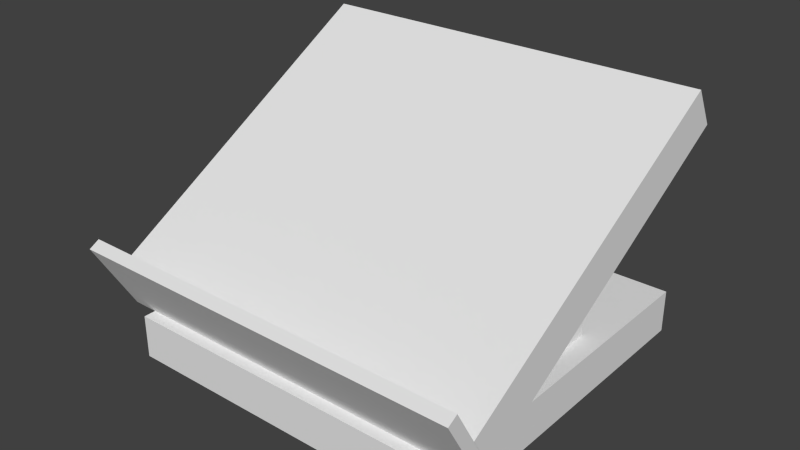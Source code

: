 # Source: bookstand.blend  (saved by Blender 2.76.0; exported with 4.5.12 LTS)
import bpy
from mathutils import Matrix  # noqa: F401  (used for matrix-valued properties, if any)

bpy.ops.wm.read_factory_settings(use_empty=True)
scene = bpy.context.scene
scene.name = 'Scene'

# ---- collections
col_collection_1 = bpy.data.collections.new('Collection 1'); scene.collection.children.link(col_collection_1)

# ---- world
world_world = bpy.data.worlds.new('World'); scene.world = world_world
world_world.color = (0.05088, 0.05088, 0.05088)
world_world.use_sun_shadow = False
world_world.sun_shadow_jitter_overblur = 0.0
world_world.cycles.sampling_method = 'MANUAL'
world_world.cycles.sample_map_resolution = 256

# ---- meshes
me_cube_002 = bpy.data.meshes.new('Cube.002')
me_cube_002.from_pydata([(0.9, 0.1, 0.1), (0.9, 0.9, 0.1), (0.1, 0.9, 0.1), (0.1, 0.1, 0.1), (0.9, 0.1, 0.0), (0.9, 0.9, 0.0), (0.1, 0.9, 0.0), (0.1, 0.1, 0.0), (0.04, 0.1523, 0.113), (0.04, 0.8588, 0.5231), (0.96, 0.8588, 0.5231), (0.96, 0.1523, 0.113), (0.04, 0.1023, 0.1996), (0.04, 0.8088, 0.6097), (0.96, 0.8088, 0.6097), (0.96, 0.1023, 0.1996), (0.04, 0.1284, 0.09964), (0.04, 0.1525, 0.113), (0.96, 0.1525, 0.113), (0.96, 0.1284, 0.09964), (0.04, 0.03026, 0.2696), (0.04, 0.05427, 0.283), (0.96, 0.05427, 0.283), (0.96, 0.03026, 0.2696), (0.8, 0.33, 0.1), (0.8, 0.63, 0.1), (0.85, 0.63, 0.1), (0.85, 0.33, 0.1), (0.8, 0.33, 0.2242), (0.8, 0.63, 0.3948), (0.85, 0.63, 0.3948), (0.85, 0.33, 0.2242), (0.15, 0.33, 0.1), (0.15, 0.63, 0.1), (0.2, 0.63, 0.1), (0.2, 0.33, 0.1), (0.15, 0.33, 0.2242), (0.15, 0.63, 0.3948), (0.2, 0.63, 0.3948), (0.2, 0.33, 0.2242)], [], [(7, 6, 5, 4), (1, 0, 4, 5), (2, 1, 5, 6), (0, 3, 7, 4), (0, 1, 2, 3), (3, 2, 6, 7), (8, 9, 10, 11), (15, 14, 13, 12), (13, 14, 10, 9), (12, 13, 9, 8), (15, 12, 8, 11), (14, 15, 11, 10), (16, 17, 18, 19), (23, 22, 21, 20), (21, 22, 18, 17), (20, 21, 17, 16), (23, 20, 16, 19), (22, 23, 19, 18), (31, 30, 29, 28), (24, 25, 26, 27), (29, 30, 26, 25), (28, 29, 25, 24), (31, 28, 24, 27), (30, 31, 27, 26), (39, 38, 37, 36), (32, 33, 34, 35), (37, 38, 34, 33), (36, 37, 33, 32), (39, 36, 32, 35), (38, 39, 35, 34)])
_uv = me_cube_002.uv_layers.new(name='UVMap')
_uv.uv.foreach_set('vector', [0.03172, 0.0584, 0.03172, 0.993, 0.9663, 0.993, 0.9663, 0.0584, 0.4923, 0.06313, 0.4889, 0.9902, 0.373, 0.9898, 0.3764, 0.0627, 0.9677, 0.3316, 0.01942, 0.3312, 0.01937, 0.4497, 0.9677, 0.4501, 0.01942, 0.3312, 0.9677, 0.3316, 0.9677, 0.4501, 0.01937, 0.4497, 0.9663, 0.0584, 0.9663, 0.993, 0.03172, 0.993, 0.03172, 0.0584, 0.4889, 0.9902, 0.4923, 0.06313, 0.3764, 0.0627, 0.373, 0.9898, 0.008055, 0.1285, 0.008055, 0.9472, 0.9899, 0.9472, 0.9899, 0.1285, 0.9899, 0.09204, 0.9899, 0.9107, 0.008055, 0.9107, 0.008055, 0.09204, 0.04843, 0.6976, 0.9791, 0.6976, 0.9791, 0.6025, 0.04843, 0.6025, 0.4271, 0.09064, 0.4209, 0.9245, 0.5229, 0.9251, 0.5292, 0.09118, 0.9791, 0.4132, 0.04843, 0.4132, 0.04843, 0.3181, 0.9791, 0.3181, 0.1192, 0.921, 0.1195, 0.09487, 0.2206, 0.09468, 0.2203, 0.9208, 0.01798, 0.4217, 0.01798, 0.4487, 0.9751, 0.4487, 0.9751, 0.4217, 0.9751, 0.3518, 0.9751, 0.3788, 0.01798, 0.3788, 0.01798, 0.3518, 0.03052, 0.8985, 0.9675, 0.8985, 0.9675, 0.7106, 0.03052, 0.7106, 0.1109, 0.8929, 0.1384, 0.8935, 0.1458, 0.6973, 0.1183, 0.6967, 0.9675, 0.8893, 0.03052, 0.8893, 0.03052, 0.7015, 0.9675, 0.7015, 0.1384, 0.8935, 0.1109, 0.8929, 0.1183, 0.6967, 0.1458, 0.6973, 0.5593, 0.3092, 0.5593, 0.708, 0.4929, 0.708, 0.4929, 0.3092, 0.4929, 0.3092, 0.4929, 0.708, 0.5593, 0.708, 0.5593, 0.3092, 0.7639, 0.7385, 0.8057, 0.7385, 0.8057, 0.5758, 0.7639, 0.5758, 0.1034, 0.6608, 0.4258, 0.7796, 0.4258, 0.5703, 0.1034, 0.5703, 0.8057, 0.6461, 0.7639, 0.6461, 0.7639, 0.5758, 0.8057, 0.5758, 0.4258, 0.7796, 0.1034, 0.6608, 0.1034, 0.5703, 0.4258, 0.5703, 0.1263, 0.1698, 0.1263, 0.7041, 0.03725, 0.7041, 0.03725, 0.1698, 0.03725, 0.1698, 0.03725, 0.7041, 0.1263, 0.7041, 0.1263, 0.1698, 0.8306, 0.7449, 0.8866, 0.7449, 0.8866, 0.527, 0.8306, 0.527, 0.05952, 0.6763, 0.4205, 0.8094, 0.4205, 0.575, 0.05952, 0.575, 0.8866, 0.6212, 0.8306, 0.6212, 0.8306, 0.527, 0.8866, 0.527, 0.4205, 0.8094, 0.05952, 0.6763, 0.05952, 0.575, 0.4205, 0.575])
me_cube_002.use_remesh_preserve_volume = False
me_cube_002.use_remesh_preserve_attributes = False
me_cube_002.use_mirror_vertex_groups = False
me_cube_002.update()

# ---- objects
ob_cube = bpy.data.objects.new('Cube', me_cube_002)

# ---- transforms, parenting, visibility, modifiers, constraints
ob_cube.location = (0.0, -1.0, 0.0)
ob_cube.lineart.crease_threshold = 0.0

# ---- collection membership
col_collection_1.objects.link(ob_cube)

# ---- scene / render settings (as saved in the file)
scene.frame_start = 1; scene.frame_end = 250; scene.frame_set(1)
scene.render.engine = 'BLENDER_EEVEE_NEXT'
scene.render.image_settings.color_mode = 'RGB'
scene.render.image_settings.compression = 90
scene.render.resolution_percentage = 50
scene.render.dither_intensity = 0.0
scene.cycles.use_denoising = False
scene.cycles.samples = 10
scene.cycles.sampling_pattern = 'TABULATED_SOBOL'
scene.cycles.light_sampling_threshold = 0.0
scene.cycles.use_adaptive_sampling = False
scene.cycles.use_light_tree = False
scene.cycles.blur_glossy = 0.0
scene.cycles.volume_bounces = 1
scene.cycles.pixel_filter_type = 'GAUSSIAN'
scene.cycles.sample_clamp_indirect = 0.0
scene.view_settings.view_transform = 'Standard'
bpy.context.view_layer.update()

# ---- added for rendering (the .blend has no active camera and no usable light): camera, sun
cam_auto = bpy.data.cameras.new('AutoCamera')
cam_auto.lens = 50.0
cam_auto.sensor_width = 36.0
cam_auto.clip_end = 1000.0
ob_auto_camera = bpy.data.objects.new('AutoCamera', cam_auto)
scene.collection.objects.link(ob_auto_camera)
ob_auto_camera.location = (1.8001, -2.09499, 1.34491)
ob_auto_camera.rotation_euler = (1.09748, -7.21219e-08, 0.694738)
scene.camera = ob_auto_camera
light_auto_sun = bpy.data.lights.new('AutoSun', 'SUN')
light_auto_sun.energy = 3.0
light_auto_sun.angle = 0.0523599
ob_auto_sun = bpy.data.objects.new('AutoSun', light_auto_sun)
scene.collection.objects.link(ob_auto_sun)
ob_auto_sun.rotation_euler = (0.872665, 0.174533, 0.523599)
bpy.context.view_layer.update()
